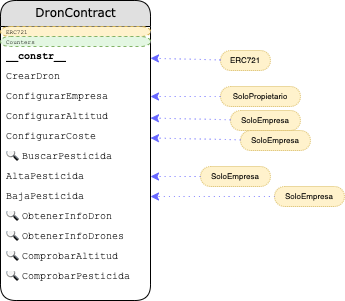

The diagram above was exported from draw.io. Its source (the exported page's mxGraphModel, read from the mxfile embedded in the PNG):
<mxGraphModel dx="1012" dy="2272" grid="1" gridSize="10" guides="1" tooltips="1" connect="1" arrows="1" fold="1" page="1" pageScale="1" pageWidth="827" pageHeight="1169" math="0" shadow="0">
  <root>
    <mxCell id="0" />
    <mxCell id="1" parent="0" />
    <UserObject label="DronContract" rparent="-" type="" override="" placeholders="1" id="sva-16476857508260">
      <mxCell style="swimlane;html=1;fontStyle=0;childLayout=stackLayout;horizontal=1;startSize=26;fillColor=#e0e0e0;horizontalStack=0;resizeParent=1;resizeLast=0;collapsible=1;marginBottom=0;swimlaneFillColor=#ffffff;align=center;rounded=1;shadow=0;comic=0;labelBackgroundColor=none;strokeColor=#000000;strokeWidth=1;fontFamily=Verdana;fontSize=12;fontColor=#000000;arcSize=20;" parent="1" vertex="1">
        <mxGeometry x="70" y="-120" width="150" height="300" as="geometry" />
      </mxCell>
    </UserObject>
    <UserObject label="ERC721" rparent="0" type="mxgraph.bootstrap.rrect;strokeColor=none" override="fontSize=6" placeholders="1" id="sva-16476857508260_i0">
      <mxCell style="shape=mxgraph.bootstrap.rrect;strokeColor=none;html=1;fillColor=#fff2cc;strokeColor=#d6b656;dashed=1;spacingLeft=4;spacingRight=4;whiteSpace=wrap;overflow=hidden;rotatable=0;points=[[0,0.5],[1,0.5]];portConstraint=eastwest;fontFamily=Courier New;fontSize=10;align=left;fontSize=6" parent="sva-16476857508260" vertex="1">
        <mxGeometry y="26" width="150" height="10" as="geometry" />
      </mxCell>
    </UserObject>
    <UserObject label="Counters" rparent="0" type="mxgraph.bootstrap.rrect" override="fontSize=6" placeholders="1" id="sva-16476857508260_u0">
      <mxCell style="shape=mxgraph.bootstrap.rrect;html=1;fillColor=#E3F7E2;strokeColor=#82b366;dashed=1;spacingLeft=4;spacingRight=4;whiteSpace=wrap;overflow=hidden;rotatable=0;points=[[0,0.5],[1,0.5]];portConstraint=eastwest;fontFamily=Courier New;fontSize=10;align=left;fontSize=6" parent="sva-16476857508260" vertex="1">
        <mxGeometry y="36" width="150" height="10" as="geometry" />
      </mxCell>
    </UserObject>
    <UserObject label="&lt;b&gt;__constr__&lt;b&gt;" rparent="0" type="text;strokeColor=none" override="" placeholders="1" id="sva-16476857508260_f0">
      <mxCell style="shape=text;strokeColor=none;html=1;fillColor=none;spacingLeft=4;spacingRight=4;whiteSpace=wrap;overflow=hidden;rotatable=0;points=[[0,0.5],[1,0.5]];portConstraint=eastwest;fontFamily=Courier New;fontSize=10;align=left;" parent="sva-16476857508260" vertex="1">
        <mxGeometry y="46" width="150" height="20" as="geometry" />
      </mxCell>
    </UserObject>
    <UserObject label="CrearDron" rparent="0" type="text;strokeColor=none" override="" placeholders="1" id="sva-16476857508260_f1">
      <mxCell style="shape=text;strokeColor=none;html=1;fillColor=none;spacingLeft=4;spacingRight=4;whiteSpace=wrap;overflow=hidden;rotatable=0;points=[[0,0.5],[1,0.5]];portConstraint=eastwest;fontFamily=Courier New;fontSize=10;align=left;" parent="sva-16476857508260" vertex="1">
        <mxGeometry y="66" width="150" height="20" as="geometry" />
      </mxCell>
    </UserObject>
    <UserObject label="ConfigurarEmpresa" rparent="0" type="text;strokeColor=none" override="" placeholders="1" id="sva-16476857508260_f2">
      <mxCell style="shape=text;strokeColor=none;html=1;fillColor=none;spacingLeft=4;spacingRight=4;whiteSpace=wrap;overflow=hidden;rotatable=0;points=[[0,0.5],[1,0.5]];portConstraint=eastwest;fontFamily=Courier New;fontSize=10;align=left;" parent="sva-16476857508260" vertex="1">
        <mxGeometry y="86" width="150" height="20" as="geometry" />
      </mxCell>
    </UserObject>
    <UserObject label="ConfigurarAltitud" rparent="0" type="text;strokeColor=none" override="" placeholders="1" id="sva-16476857508260_f3">
      <mxCell style="shape=text;strokeColor=none;html=1;fillColor=none;spacingLeft=4;spacingRight=4;whiteSpace=wrap;overflow=hidden;rotatable=0;points=[[0,0.5],[1,0.5]];portConstraint=eastwest;fontFamily=Courier New;fontSize=10;align=left;" parent="sva-16476857508260" vertex="1">
        <mxGeometry y="106" width="150" height="20" as="geometry" />
      </mxCell>
    </UserObject>
    <UserObject label="ConfigurarCoste" rparent="0" type="text;strokeColor=none" override="" placeholders="1" id="sva-16476857508260_f4">
      <mxCell style="shape=text;strokeColor=none;html=1;fillColor=none;spacingLeft=4;spacingRight=4;whiteSpace=wrap;overflow=hidden;rotatable=0;points=[[0,0.5],[1,0.5]];portConstraint=eastwest;fontFamily=Courier New;fontSize=10;align=left;" parent="sva-16476857508260" vertex="1">
        <mxGeometry y="126" width="150" height="20" as="geometry" />
      </mxCell>
    </UserObject>
    <UserObject label="🔍 BuscarPesticida" rparent="0" type="text;strokeColor=none" override="" placeholders="1" id="sva-16476857508260_f5">
      <mxCell style="shape=text;strokeColor=none;html=1;fillColor=none;spacingLeft=4;spacingRight=4;whiteSpace=wrap;overflow=hidden;rotatable=0;points=[[0,0.5],[1,0.5]];portConstraint=eastwest;fontFamily=Courier New;fontSize=10;align=left;" parent="sva-16476857508260" vertex="1">
        <mxGeometry y="146" width="150" height="20" as="geometry" />
      </mxCell>
    </UserObject>
    <UserObject label="AltaPesticida" rparent="0" type="text;strokeColor=none" override="" placeholders="1" id="sva-16476857508260_f6">
      <mxCell style="shape=text;strokeColor=none;html=1;fillColor=none;spacingLeft=4;spacingRight=4;whiteSpace=wrap;overflow=hidden;rotatable=0;points=[[0,0.5],[1,0.5]];portConstraint=eastwest;fontFamily=Courier New;fontSize=10;align=left;" parent="sva-16476857508260" vertex="1">
        <mxGeometry y="166" width="150" height="20" as="geometry" />
      </mxCell>
    </UserObject>
    <UserObject label="BajaPesticida" rparent="0" type="text;strokeColor=none" override="" placeholders="1" id="sva-16476857508260_f7">
      <mxCell style="shape=text;strokeColor=none;html=1;fillColor=none;spacingLeft=4;spacingRight=4;whiteSpace=wrap;overflow=hidden;rotatable=0;points=[[0,0.5],[1,0.5]];portConstraint=eastwest;fontFamily=Courier New;fontSize=10;align=left;" parent="sva-16476857508260" vertex="1">
        <mxGeometry y="186" width="150" height="20" as="geometry" />
      </mxCell>
    </UserObject>
    <UserObject label="🔍 ObtenerInfoDron" rparent="0" type="text;strokeColor=none" override="" placeholders="1" id="sva-16476857508260_f8">
      <mxCell style="shape=text;strokeColor=none;html=1;fillColor=none;spacingLeft=4;spacingRight=4;whiteSpace=wrap;overflow=hidden;rotatable=0;points=[[0,0.5],[1,0.5]];portConstraint=eastwest;fontFamily=Courier New;fontSize=10;align=left;" parent="sva-16476857508260" vertex="1">
        <mxGeometry y="206" width="150" height="20" as="geometry" />
      </mxCell>
    </UserObject>
    <UserObject label="🔍 ObtenerInfoDrones" rparent="0" type="text;strokeColor=none" override="" placeholders="1" id="sva-16476857508260_f9">
      <mxCell style="shape=text;strokeColor=none;html=1;fillColor=none;spacingLeft=4;spacingRight=4;whiteSpace=wrap;overflow=hidden;rotatable=0;points=[[0,0.5],[1,0.5]];portConstraint=eastwest;fontFamily=Courier New;fontSize=10;align=left;" parent="sva-16476857508260" vertex="1">
        <mxGeometry y="226" width="150" height="20" as="geometry" />
      </mxCell>
    </UserObject>
    <UserObject label="🔍 ComprobarAltitud" rparent="0" type="text;strokeColor=none" override="" placeholders="1" id="sva-16476857508260_f10">
      <mxCell style="shape=text;strokeColor=none;html=1;fillColor=none;spacingLeft=4;spacingRight=4;whiteSpace=wrap;overflow=hidden;rotatable=0;points=[[0,0.5],[1,0.5]];portConstraint=eastwest;fontFamily=Courier New;fontSize=10;align=left;" parent="sva-16476857508260" vertex="1">
        <mxGeometry y="246" width="150" height="20" as="geometry" />
      </mxCell>
    </UserObject>
    <UserObject label="🔍 ComprobarPesticida" rparent="0" type="text;strokeColor=none" override="" placeholders="1" id="sva-16476857508260_f11">
      <mxCell style="shape=text;strokeColor=none;html=1;fillColor=none;spacingLeft=4;spacingRight=4;whiteSpace=wrap;overflow=hidden;rotatable=0;points=[[0,0.5],[1,0.5]];portConstraint=eastwest;fontFamily=Courier New;fontSize=10;align=left;" parent="sva-16476857508260" vertex="1">
        <mxGeometry y="266" width="150" height="20" as="geometry" />
      </mxCell>
    </UserObject>
    <UserObject label="ERC721" rparent="-" type="mxgraph.bootstrap.rrect" override="strokeColor=#d79b00;dashed=1;align=center;rSize=10;fontStyle=0;whiteSpace=wrap;dashPattern=1 1;strokeColor=#d6b656;fontSize=8;fontFamily=Helvetica" placeholders="1" id="sva-16476857508260_mod0_0">
      <mxCell style="shape=mxgraph.bootstrap.rrect;html=1;fillColor=#fff2cc;spacingLeft=4;spacingRight=4;whiteSpace=wrap;overflow=hidden;rotatable=0;points=[[0,0.5],[1,0.5]];portConstraint=eastwest;fontFamily=Courier New;fontSize=10;align=left;strokeColor=#d79b00;dashed=1;align=center;rSize=10;fontStyle=0;whiteSpace=wrap;dashPattern=1 1;strokeColor=#d6b656;fontSize=8;fontFamily=Helvetica" parent="1" vertex="1">
        <mxGeometry x="290" y="-70" width="50" height="20" as="geometry" />
      </mxCell>
    </UserObject>
    <UserObject label="SoloPropietario" rparent="-" type="mxgraph.bootstrap.rrect" override="strokeColor=#d79b00;dashed=1;align=center;rSize=10;fontStyle=0;whiteSpace=wrap;dashPattern=1 1;strokeColor=#d6b656;fontSize=8;fontFamily=Helvetica" placeholders="1" id="sva-16476857508260_mod2_0">
      <mxCell style="shape=mxgraph.bootstrap.rrect;html=1;fillColor=#fff2cc;spacingLeft=4;spacingRight=4;whiteSpace=wrap;overflow=hidden;rotatable=0;points=[[0,0.5],[1,0.5]];portConstraint=eastwest;fontFamily=Courier New;fontSize=10;align=left;strokeColor=#d79b00;dashed=1;align=center;rSize=10;fontStyle=0;whiteSpace=wrap;dashPattern=1 1;strokeColor=#d6b656;fontSize=8;fontFamily=Helvetica" parent="1" vertex="1">
        <mxGeometry x="290" y="-34" width="80" height="20" as="geometry" />
      </mxCell>
    </UserObject>
    <UserObject label="SoloEmpresa" rparent="-" type="mxgraph.bootstrap.rrect" override="strokeColor=#d79b00;dashed=1;align=center;rSize=10;fontStyle=0;whiteSpace=wrap;dashPattern=1 1;strokeColor=#d6b656;fontSize=8;fontFamily=Helvetica" placeholders="1" id="sva-16476857508260_mod3_0">
      <mxCell style="shape=mxgraph.bootstrap.rrect;html=1;fillColor=#fff2cc;spacingLeft=4;spacingRight=4;whiteSpace=wrap;overflow=hidden;rotatable=0;points=[[0,0.5],[1,0.5]];portConstraint=eastwest;fontFamily=Courier New;fontSize=10;align=left;strokeColor=#d79b00;dashed=1;align=center;rSize=10;fontStyle=0;whiteSpace=wrap;dashPattern=1 1;strokeColor=#d6b656;fontSize=8;fontFamily=Helvetica" parent="1" vertex="1">
        <mxGeometry x="300" y="-10" width="70" height="20" as="geometry" />
      </mxCell>
    </UserObject>
    <UserObject label="SoloEmpresa" rparent="-" type="mxgraph.bootstrap.rrect" override="strokeColor=#d79b00;dashed=1;align=center;rSize=10;fontStyle=0;whiteSpace=wrap;dashPattern=1 1;strokeColor=#d6b656;fontSize=8;fontFamily=Helvetica" placeholders="1" id="sva-16476857508260_mod4_0">
      <mxCell style="shape=mxgraph.bootstrap.rrect;html=1;fillColor=#fff2cc;spacingLeft=4;spacingRight=4;whiteSpace=wrap;overflow=hidden;rotatable=0;points=[[0,0.5],[1,0.5]];portConstraint=eastwest;fontFamily=Courier New;fontSize=10;align=left;strokeColor=#d79b00;dashed=1;align=center;rSize=10;fontStyle=0;whiteSpace=wrap;dashPattern=1 1;strokeColor=#d6b656;fontSize=8;fontFamily=Helvetica" parent="1" vertex="1">
        <mxGeometry x="310" y="10" width="70" height="20" as="geometry" />
      </mxCell>
    </UserObject>
    <UserObject label="SoloEmpresa" rparent="-" type="mxgraph.bootstrap.rrect" override="strokeColor=#d79b00;dashed=1;align=center;rSize=10;fontStyle=0;whiteSpace=wrap;dashPattern=1 1;strokeColor=#d6b656;fontSize=8;fontFamily=Helvetica" placeholders="1" id="sva-16476857508260_mod6_0">
      <mxCell style="shape=mxgraph.bootstrap.rrect;html=1;fillColor=#fff2cc;spacingLeft=4;spacingRight=4;whiteSpace=wrap;overflow=hidden;rotatable=0;points=[[0,0.5],[1,0.5]];portConstraint=eastwest;fontFamily=Courier New;fontSize=10;align=left;strokeColor=#d79b00;dashed=1;align=center;rSize=10;fontStyle=0;whiteSpace=wrap;dashPattern=1 1;strokeColor=#d6b656;fontSize=8;fontFamily=Helvetica" parent="1" vertex="1">
        <mxGeometry x="270" y="46" width="70" height="20" as="geometry" />
      </mxCell>
    </UserObject>
    <UserObject label="SoloEmpresa" rparent="-" type="mxgraph.bootstrap.rrect" override="strokeColor=#d79b00;dashed=1;align=center;rSize=10;fontStyle=0;whiteSpace=wrap;dashPattern=1 1;strokeColor=#d6b656;fontSize=8;fontFamily=Helvetica" placeholders="1" id="sva-16476857508260_mod7_0">
      <mxCell style="shape=mxgraph.bootstrap.rrect;html=1;fillColor=#fff2cc;spacingLeft=4;spacingRight=4;whiteSpace=wrap;overflow=hidden;rotatable=0;points=[[0,0.5],[1,0.5]];portConstraint=eastwest;fontFamily=Courier New;fontSize=10;align=left;strokeColor=#d79b00;dashed=1;align=center;rSize=10;fontStyle=0;whiteSpace=wrap;dashPattern=1 1;strokeColor=#d6b656;fontSize=8;fontFamily=Helvetica" parent="1" vertex="1">
        <mxGeometry x="344" y="66" width="70" height="20" as="geometry" />
      </mxCell>
    </UserObject>
    <mxCell id="smJV4LYlIAlW8HFdqsew-1" value="" style="curved=1;fontSize=11;noEdgeStyle=1;strokeColor=#6666FF;dashed=1;dashPattern=1 4;" parent="1" source="sva-16476857508260_mod0_0" target="sva-16476857508260_f0" edge="1">
      <mxGeometry relative="1" as="geometry" />
    </mxCell>
    <mxCell id="smJV4LYlIAlW8HFdqsew-2" value="" style="curved=1;fontSize=11;noEdgeStyle=1;strokeColor=#6666FF;dashed=1;dashPattern=1 4;" parent="1" source="sva-16476857508260_mod2_0" target="sva-16476857508260_f2" edge="1">
      <mxGeometry relative="1" as="geometry" />
    </mxCell>
    <mxCell id="smJV4LYlIAlW8HFdqsew-3" value="" style="curved=1;fontSize=11;noEdgeStyle=1;strokeColor=#6666FF;dashed=1;dashPattern=1 4;" parent="1" source="sva-16476857508260_mod3_0" target="sva-16476857508260_f3" edge="1">
      <mxGeometry relative="1" as="geometry" />
    </mxCell>
    <mxCell id="smJV4LYlIAlW8HFdqsew-4" value="" style="curved=1;fontSize=11;noEdgeStyle=1;strokeColor=#6666FF;dashed=1;dashPattern=1 4;" parent="1" source="sva-16476857508260_mod4_0" target="sva-16476857508260_f4" edge="1">
      <mxGeometry relative="1" as="geometry" />
    </mxCell>
    <mxCell id="smJV4LYlIAlW8HFdqsew-5" value="" style="curved=1;fontSize=11;noEdgeStyle=1;strokeColor=#6666FF;dashed=1;dashPattern=1 4;" parent="1" source="sva-16476857508260_mod6_0" target="sva-16476857508260_f6" edge="1">
      <mxGeometry relative="1" as="geometry" />
    </mxCell>
    <mxCell id="smJV4LYlIAlW8HFdqsew-6" value="" style="curved=1;fontSize=11;noEdgeStyle=1;strokeColor=#6666FF;dashed=1;dashPattern=1 4;" parent="1" source="sva-16476857508260_mod7_0" target="sva-16476857508260_f7" edge="1">
      <mxGeometry relative="1" as="geometry" />
    </mxCell>
  </root>
</mxGraphModel>